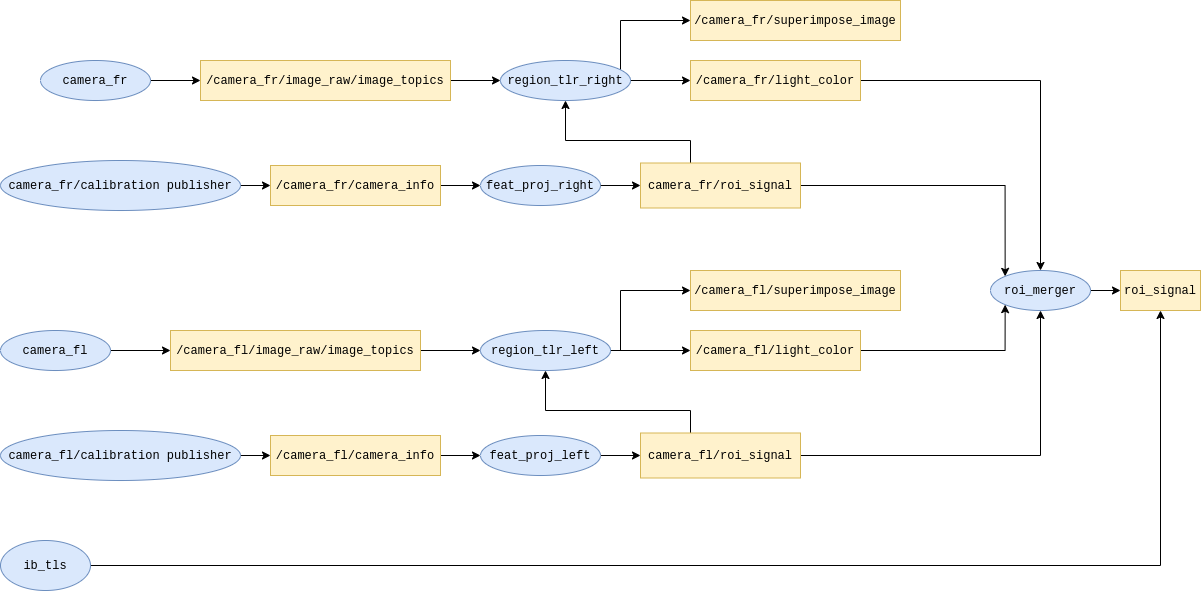

The diagram above was exported from draw.io. Its source (the exported page's mxGraphModel, read from the mxfile embedded in the PNG):
<mxGraphModel dx="1718" dy="976" grid="1" gridSize="10" guides="1" tooltips="1" connect="1" arrows="1" fold="1" page="1" pageScale="1" pageWidth="827" pageHeight="1169" math="0" shadow="0">
  <root>
    <mxCell id="0" />
    <mxCell id="1" parent="0" />
    <mxCell id="YVyghfKSl3cCWQCL6Apc-4" value="" style="edgeStyle=orthogonalEdgeStyle;rounded=0;orthogonalLoop=1;jettySize=auto;html=1;" parent="1" source="YVyghfKSl3cCWQCL6Apc-1" target="YVyghfKSl3cCWQCL6Apc-3" edge="1">
      <mxGeometry relative="1" as="geometry" />
    </mxCell>
    <mxCell id="YVyghfKSl3cCWQCL6Apc-1" value="&lt;font face=&quot;Courier New&quot;&gt;camera_fr&lt;/font&gt;" style="ellipse;whiteSpace=wrap;html=1;fillColor=#dae8fc;strokeColor=#6c8ebf;" parent="1" vertex="1">
      <mxGeometry x="60" y="230" width="110" height="40" as="geometry" />
    </mxCell>
    <mxCell id="YVyghfKSl3cCWQCL6Apc-13" style="edgeStyle=orthogonalEdgeStyle;rounded=0;orthogonalLoop=1;jettySize=auto;html=1;entryX=0;entryY=0.5;entryDx=0;entryDy=0;" parent="1" source="YVyghfKSl3cCWQCL6Apc-3" target="YVyghfKSl3cCWQCL6Apc-11" edge="1">
      <mxGeometry relative="1" as="geometry" />
    </mxCell>
    <mxCell id="YVyghfKSl3cCWQCL6Apc-3" value="&lt;font face=&quot;Courier New&quot;&gt;/camera_fr/image_raw/image_topics&lt;/font&gt;" style="whiteSpace=wrap;html=1;fillColor=#fff2cc;strokeColor=#d6b656;" parent="1" vertex="1">
      <mxGeometry x="220" y="230" width="250" height="40" as="geometry" />
    </mxCell>
    <mxCell id="YVyghfKSl3cCWQCL6Apc-21" style="edgeStyle=orthogonalEdgeStyle;rounded=0;orthogonalLoop=1;jettySize=auto;html=1;entryX=0;entryY=0.5;entryDx=0;entryDy=0;" parent="1" source="YVyghfKSl3cCWQCL6Apc-9" target="YVyghfKSl3cCWQCL6Apc-20" edge="1">
      <mxGeometry relative="1" as="geometry" />
    </mxCell>
    <mxCell id="YVyghfKSl3cCWQCL6Apc-9" value="&lt;font face=&quot;Courier New&quot;&gt;camera_fr/calibration publisher&lt;/font&gt;" style="ellipse;whiteSpace=wrap;html=1;fillColor=#dae8fc;strokeColor=#6c8ebf;" parent="1" vertex="1">
      <mxGeometry x="20" y="330" width="240" height="50" as="geometry" />
    </mxCell>
    <mxCell id="YVyghfKSl3cCWQCL6Apc-28" style="edgeStyle=orthogonalEdgeStyle;rounded=0;orthogonalLoop=1;jettySize=auto;html=1;entryX=0;entryY=0.5;entryDx=0;entryDy=0;" parent="1" source="YVyghfKSl3cCWQCL6Apc-11" target="YVyghfKSl3cCWQCL6Apc-27" edge="1">
      <mxGeometry relative="1" as="geometry" />
    </mxCell>
    <mxCell id="YVyghfKSl3cCWQCL6Apc-30" style="edgeStyle=orthogonalEdgeStyle;rounded=0;orthogonalLoop=1;jettySize=auto;html=1;entryX=0;entryY=0.5;entryDx=0;entryDy=0;" parent="1" source="YVyghfKSl3cCWQCL6Apc-11" target="YVyghfKSl3cCWQCL6Apc-29" edge="1">
      <mxGeometry relative="1" as="geometry">
        <Array as="points">
          <mxPoint x="640" y="250" />
          <mxPoint x="640" y="190" />
        </Array>
      </mxGeometry>
    </mxCell>
    <mxCell id="YVyghfKSl3cCWQCL6Apc-11" value="&lt;font face=&quot;Courier New&quot;&gt;region_tlr_right&lt;/font&gt;" style="ellipse;whiteSpace=wrap;html=1;fillColor=#dae8fc;strokeColor=#6c8ebf;" parent="1" vertex="1">
      <mxGeometry x="520" y="230" width="130" height="40" as="geometry" />
    </mxCell>
    <mxCell id="YVyghfKSl3cCWQCL6Apc-23" style="edgeStyle=orthogonalEdgeStyle;rounded=0;orthogonalLoop=1;jettySize=auto;html=1;entryX=0;entryY=0.5;entryDx=0;entryDy=0;" parent="1" source="YVyghfKSl3cCWQCL6Apc-20" target="YVyghfKSl3cCWQCL6Apc-22" edge="1">
      <mxGeometry relative="1" as="geometry" />
    </mxCell>
    <mxCell id="YVyghfKSl3cCWQCL6Apc-20" value="&lt;font face=&quot;Courier New&quot;&gt;/camera_fr/camera_info&lt;/font&gt;" style="whiteSpace=wrap;html=1;fillColor=#fff2cc;strokeColor=#d6b656;" parent="1" vertex="1">
      <mxGeometry x="290" y="335" width="170" height="40" as="geometry" />
    </mxCell>
    <mxCell id="YVyghfKSl3cCWQCL6Apc-25" style="edgeStyle=orthogonalEdgeStyle;rounded=0;orthogonalLoop=1;jettySize=auto;html=1;entryX=0;entryY=0.5;entryDx=0;entryDy=0;" parent="1" source="YVyghfKSl3cCWQCL6Apc-22" target="YVyghfKSl3cCWQCL6Apc-92" edge="1">
      <mxGeometry relative="1" as="geometry">
        <mxPoint x="660.0000000000064" y="355" as="targetPoint" />
      </mxGeometry>
    </mxCell>
    <mxCell id="YVyghfKSl3cCWQCL6Apc-22" value="&lt;font face=&quot;Courier New&quot;&gt;feat_proj_right&lt;/font&gt;" style="ellipse;whiteSpace=wrap;html=1;fillColor=#dae8fc;strokeColor=#6c8ebf;" parent="1" vertex="1">
      <mxGeometry x="500" y="335" width="120" height="40" as="geometry" />
    </mxCell>
    <mxCell id="YVyghfKSl3cCWQCL6Apc-26" style="edgeStyle=orthogonalEdgeStyle;rounded=0;orthogonalLoop=1;jettySize=auto;html=1;entryX=0.5;entryY=1;entryDx=0;entryDy=0;exitX=0.25;exitY=0;exitDx=0;exitDy=0;" parent="1" source="YVyghfKSl3cCWQCL6Apc-92" target="YVyghfKSl3cCWQCL6Apc-11" edge="1">
      <mxGeometry relative="1" as="geometry">
        <mxPoint x="710" y="336.45950378226075" as="sourcePoint" />
        <Array as="points">
          <mxPoint x="710" y="350" />
          <mxPoint x="710" y="310" />
          <mxPoint x="585" y="310" />
        </Array>
      </mxGeometry>
    </mxCell>
    <mxCell id="YVyghfKSl3cCWQCL6Apc-37" style="edgeStyle=orthogonalEdgeStyle;rounded=0;orthogonalLoop=1;jettySize=auto;html=1;entryX=0;entryY=0;entryDx=0;entryDy=0;exitX=0.5;exitY=1;exitDx=0;exitDy=0;" parent="1" source="YVyghfKSl3cCWQCL6Apc-92" target="YVyghfKSl3cCWQCL6Apc-31" edge="1">
      <mxGeometry relative="1" as="geometry">
        <mxPoint x="740" y="375" as="sourcePoint" />
        <Array as="points">
          <mxPoint x="740" y="355" />
          <mxPoint x="1025" y="355" />
        </Array>
      </mxGeometry>
    </mxCell>
    <mxCell id="YVyghfKSl3cCWQCL6Apc-32" style="edgeStyle=orthogonalEdgeStyle;rounded=0;orthogonalLoop=1;jettySize=auto;html=1;entryX=0.5;entryY=0;entryDx=0;entryDy=0;exitX=0.5;exitY=1;exitDx=0;exitDy=0;" parent="1" source="YVyghfKSl3cCWQCL6Apc-27" target="YVyghfKSl3cCWQCL6Apc-31" edge="1">
      <mxGeometry relative="1" as="geometry">
        <Array as="points">
          <mxPoint x="795" y="250" />
          <mxPoint x="1060" y="250" />
        </Array>
      </mxGeometry>
    </mxCell>
    <mxCell id="YVyghfKSl3cCWQCL6Apc-27" value="&lt;font face=&quot;Courier New&quot;&gt;/camera_fr/light_color&lt;/font&gt;" style="whiteSpace=wrap;html=1;fillColor=#fff2cc;strokeColor=#d6b656;" parent="1" vertex="1">
      <mxGeometry x="710" y="230" width="170" height="40" as="geometry" />
    </mxCell>
    <mxCell id="YVyghfKSl3cCWQCL6Apc-29" value="&lt;font face=&quot;Courier New&quot;&gt;/camera_fr/superimpose_image&lt;/font&gt;" style="whiteSpace=wrap;html=1;fillColor=#fff2cc;strokeColor=#d6b656;" parent="1" vertex="1">
      <mxGeometry x="710" y="170" width="210" height="40" as="geometry" />
    </mxCell>
    <mxCell id="YVyghfKSl3cCWQCL6Apc-34" value="" style="edgeStyle=orthogonalEdgeStyle;rounded=0;orthogonalLoop=1;jettySize=auto;html=1;entryX=0;entryY=0.5;entryDx=0;entryDy=0;" parent="1" source="YVyghfKSl3cCWQCL6Apc-31" target="YVyghfKSl3cCWQCL6Apc-35" edge="1">
      <mxGeometry relative="1" as="geometry">
        <mxPoint x="950" y="460" as="targetPoint" />
      </mxGeometry>
    </mxCell>
    <mxCell id="YVyghfKSl3cCWQCL6Apc-31" value="&lt;font face=&quot;Courier New&quot;&gt;roi_merger&lt;/font&gt;" style="ellipse;whiteSpace=wrap;html=1;fillColor=#dae8fc;strokeColor=#6c8ebf;" parent="1" vertex="1">
      <mxGeometry x="1010" y="440" width="100" height="40" as="geometry" />
    </mxCell>
    <mxCell id="YVyghfKSl3cCWQCL6Apc-35" value="&lt;font face=&quot;Courier New&quot;&gt;roi_signal&lt;/font&gt;" style="whiteSpace=wrap;html=1;fillColor=#fff2cc;strokeColor=#d6b656;" parent="1" vertex="1">
      <mxGeometry x="1140" y="440" width="80" height="40" as="geometry" />
    </mxCell>
    <mxCell id="YVyghfKSl3cCWQCL6Apc-72" value="" style="edgeStyle=orthogonalEdgeStyle;rounded=0;orthogonalLoop=1;jettySize=auto;html=1;" parent="1" source="YVyghfKSl3cCWQCL6Apc-73" target="YVyghfKSl3cCWQCL6Apc-75" edge="1">
      <mxGeometry relative="1" as="geometry" />
    </mxCell>
    <mxCell id="YVyghfKSl3cCWQCL6Apc-73" value="&lt;font face=&quot;Courier New&quot;&gt;camera_fl&lt;/font&gt;" style="ellipse;whiteSpace=wrap;html=1;fillColor=#dae8fc;strokeColor=#6c8ebf;" parent="1" vertex="1">
      <mxGeometry x="20" y="500" width="110" height="40" as="geometry" />
    </mxCell>
    <mxCell id="YVyghfKSl3cCWQCL6Apc-74" style="edgeStyle=orthogonalEdgeStyle;rounded=0;orthogonalLoop=1;jettySize=auto;html=1;entryX=0;entryY=0.5;entryDx=0;entryDy=0;" parent="1" source="YVyghfKSl3cCWQCL6Apc-75" target="YVyghfKSl3cCWQCL6Apc-80" edge="1">
      <mxGeometry relative="1" as="geometry" />
    </mxCell>
    <mxCell id="YVyghfKSl3cCWQCL6Apc-75" value="&lt;font face=&quot;Courier New&quot;&gt;/camera_fl/image_raw/image_topics&lt;/font&gt;" style="whiteSpace=wrap;html=1;fillColor=#fff2cc;strokeColor=#d6b656;" parent="1" vertex="1">
      <mxGeometry x="190" y="500" width="250" height="40" as="geometry" />
    </mxCell>
    <mxCell id="YVyghfKSl3cCWQCL6Apc-76" style="edgeStyle=orthogonalEdgeStyle;rounded=0;orthogonalLoop=1;jettySize=auto;html=1;entryX=0;entryY=0.5;entryDx=0;entryDy=0;" parent="1" source="YVyghfKSl3cCWQCL6Apc-77" target="YVyghfKSl3cCWQCL6Apc-82" edge="1">
      <mxGeometry relative="1" as="geometry" />
    </mxCell>
    <mxCell id="YVyghfKSl3cCWQCL6Apc-77" value="&lt;font face=&quot;Courier New&quot;&gt;camera_fl/calibration publisher&lt;/font&gt;" style="ellipse;whiteSpace=wrap;html=1;fillColor=#dae8fc;strokeColor=#6c8ebf;" parent="1" vertex="1">
      <mxGeometry x="20" y="600" width="240" height="50" as="geometry" />
    </mxCell>
    <mxCell id="YVyghfKSl3cCWQCL6Apc-78" style="edgeStyle=orthogonalEdgeStyle;rounded=0;orthogonalLoop=1;jettySize=auto;html=1;entryX=0;entryY=0.5;entryDx=0;entryDy=0;" parent="1" source="YVyghfKSl3cCWQCL6Apc-80" target="YVyghfKSl3cCWQCL6Apc-87" edge="1">
      <mxGeometry relative="1" as="geometry" />
    </mxCell>
    <mxCell id="YVyghfKSl3cCWQCL6Apc-79" style="edgeStyle=orthogonalEdgeStyle;rounded=0;orthogonalLoop=1;jettySize=auto;html=1;entryX=0;entryY=0.5;entryDx=0;entryDy=0;" parent="1" source="YVyghfKSl3cCWQCL6Apc-80" target="YVyghfKSl3cCWQCL6Apc-88" edge="1">
      <mxGeometry relative="1" as="geometry">
        <Array as="points">
          <mxPoint x="640" y="520" />
          <mxPoint x="640" y="460" />
        </Array>
      </mxGeometry>
    </mxCell>
    <mxCell id="YVyghfKSl3cCWQCL6Apc-80" value="&lt;font face=&quot;Courier New&quot;&gt;region_tlr_left&lt;/font&gt;" style="ellipse;whiteSpace=wrap;html=1;fillColor=#dae8fc;strokeColor=#6c8ebf;" parent="1" vertex="1">
      <mxGeometry x="500" y="500" width="130" height="40" as="geometry" />
    </mxCell>
    <mxCell id="YVyghfKSl3cCWQCL6Apc-81" style="edgeStyle=orthogonalEdgeStyle;rounded=0;orthogonalLoop=1;jettySize=auto;html=1;entryX=0;entryY=0.5;entryDx=0;entryDy=0;" parent="1" source="YVyghfKSl3cCWQCL6Apc-82" target="YVyghfKSl3cCWQCL6Apc-84" edge="1">
      <mxGeometry relative="1" as="geometry" />
    </mxCell>
    <mxCell id="YVyghfKSl3cCWQCL6Apc-82" value="&lt;font face=&quot;Courier New&quot;&gt;/camera_fl/camera_info&lt;/font&gt;" style="whiteSpace=wrap;html=1;fillColor=#fff2cc;strokeColor=#d6b656;" parent="1" vertex="1">
      <mxGeometry x="290" y="605" width="170" height="40" as="geometry" />
    </mxCell>
    <mxCell id="YVyghfKSl3cCWQCL6Apc-83" style="edgeStyle=orthogonalEdgeStyle;rounded=0;orthogonalLoop=1;jettySize=auto;html=1;entryX=0;entryY=0.5;entryDx=0;entryDy=0;" parent="1" source="YVyghfKSl3cCWQCL6Apc-84" target="YVyghfKSl3cCWQCL6Apc-93" edge="1">
      <mxGeometry relative="1" as="geometry">
        <mxPoint x="660.0000000000064" y="625" as="targetPoint" />
      </mxGeometry>
    </mxCell>
    <mxCell id="YVyghfKSl3cCWQCL6Apc-84" value="&lt;font face=&quot;Courier New&quot;&gt;feat_proj_left&lt;/font&gt;" style="ellipse;whiteSpace=wrap;html=1;fillColor=#dae8fc;strokeColor=#6c8ebf;" parent="1" vertex="1">
      <mxGeometry x="500" y="605" width="120" height="40" as="geometry" />
    </mxCell>
    <mxCell id="YVyghfKSl3cCWQCL6Apc-85" style="edgeStyle=orthogonalEdgeStyle;rounded=0;orthogonalLoop=1;jettySize=auto;html=1;entryX=0.5;entryY=1;entryDx=0;entryDy=0;exitX=0.25;exitY=0;exitDx=0;exitDy=0;" parent="1" source="YVyghfKSl3cCWQCL6Apc-93" target="YVyghfKSl3cCWQCL6Apc-80" edge="1">
      <mxGeometry relative="1" as="geometry">
        <Array as="points">
          <mxPoint x="700" y="640" />
          <mxPoint x="710" y="640" />
          <mxPoint x="710" y="580" />
          <mxPoint x="565" y="580" />
        </Array>
        <mxPoint x="710" y="606.4595037822608" as="sourcePoint" />
      </mxGeometry>
    </mxCell>
    <mxCell id="YVyghfKSl3cCWQCL6Apc-91" style="edgeStyle=orthogonalEdgeStyle;rounded=0;orthogonalLoop=1;jettySize=auto;html=1;entryX=0.5;entryY=1;entryDx=0;entryDy=0;exitX=1;exitY=0.5;exitDx=0;exitDy=0;" parent="1" source="YVyghfKSl3cCWQCL6Apc-93" target="YVyghfKSl3cCWQCL6Apc-31" edge="1">
      <mxGeometry relative="1" as="geometry">
        <mxPoint x="820" y="775" as="sourcePoint" />
        <Array as="points">
          <mxPoint x="1060" y="625" />
        </Array>
      </mxGeometry>
    </mxCell>
    <mxCell id="YVyghfKSl3cCWQCL6Apc-90" style="edgeStyle=orthogonalEdgeStyle;rounded=0;orthogonalLoop=1;jettySize=auto;html=1;entryX=0;entryY=1;entryDx=0;entryDy=0;" parent="1" source="YVyghfKSl3cCWQCL6Apc-87" target="YVyghfKSl3cCWQCL6Apc-31" edge="1">
      <mxGeometry relative="1" as="geometry">
        <Array as="points">
          <mxPoint x="1025" y="520" />
        </Array>
      </mxGeometry>
    </mxCell>
    <mxCell id="YVyghfKSl3cCWQCL6Apc-87" value="&lt;font face=&quot;Courier New&quot;&gt;/camera_fl/light_color&lt;/font&gt;" style="whiteSpace=wrap;html=1;fillColor=#fff2cc;strokeColor=#d6b656;" parent="1" vertex="1">
      <mxGeometry x="710" y="500" width="170" height="40" as="geometry" />
    </mxCell>
    <mxCell id="YVyghfKSl3cCWQCL6Apc-88" value="&lt;font face=&quot;Courier New&quot;&gt;/camera_fl/superimpose_image&lt;/font&gt;" style="whiteSpace=wrap;html=1;fillColor=#fff2cc;strokeColor=#d6b656;" parent="1" vertex="1">
      <mxGeometry x="710" y="440" width="210" height="40" as="geometry" />
    </mxCell>
    <mxCell id="YVyghfKSl3cCWQCL6Apc-92" value="&lt;span style=&quot;font-family: &amp;#34;courier new&amp;#34;&quot;&gt;camera_fr/roi_signal&lt;/span&gt;" style="rounded=0;whiteSpace=wrap;html=1;fillColor=#fff2cc;strokeColor=#d6b656;" parent="1" vertex="1">
      <mxGeometry x="660" y="332.5" width="160" height="45" as="geometry" />
    </mxCell>
    <mxCell id="YVyghfKSl3cCWQCL6Apc-93" value="&lt;span style=&quot;font-family: &amp;#34;courier new&amp;#34;&quot;&gt;camera_fl/roi_signal&lt;/span&gt;" style="rounded=0;whiteSpace=wrap;html=1;fillColor=#fff2cc;strokeColor=#d6b656;" parent="1" vertex="1">
      <mxGeometry x="660" y="602.5" width="160" height="45" as="geometry" />
    </mxCell>
    <mxCell id="wUKLOWP-Ni6Ry5p-i5NX-2" style="edgeStyle=orthogonalEdgeStyle;rounded=0;orthogonalLoop=1;jettySize=auto;html=1;entryX=0.5;entryY=1;entryDx=0;entryDy=0;" edge="1" parent="1" source="wUKLOWP-Ni6Ry5p-i5NX-1" target="YVyghfKSl3cCWQCL6Apc-35">
      <mxGeometry relative="1" as="geometry" />
    </mxCell>
    <mxCell id="wUKLOWP-Ni6Ry5p-i5NX-1" value="&lt;font face=&quot;Courier New&quot;&gt;ib_tls&lt;/font&gt;" style="ellipse;whiteSpace=wrap;html=1;fillColor=#dae8fc;strokeColor=#6c8ebf;" vertex="1" parent="1">
      <mxGeometry x="20" y="710" width="90" height="50" as="geometry" />
    </mxCell>
  </root>
</mxGraphModel>